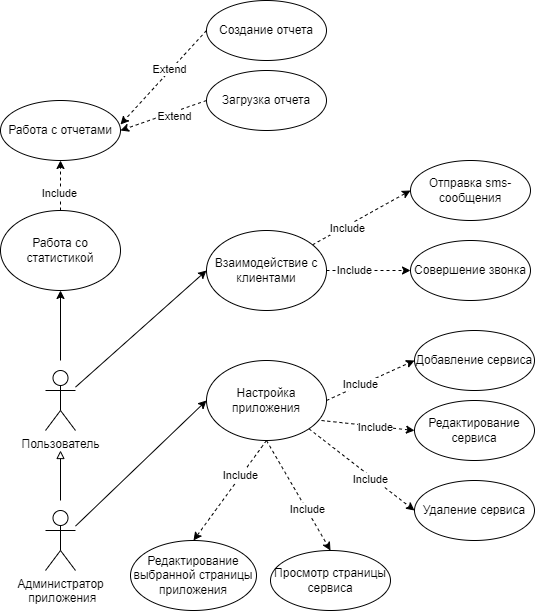

The diagram above was exported from draw.io. Its source (the exported page's mxGraphModel, read from the mxfile embedded in the PNG):
<mxGraphModel dx="841" dy="786" grid="1" gridSize="10" guides="1" tooltips="1" connect="1" arrows="1" fold="1" page="1" pageScale="1" pageWidth="827" pageHeight="1169" math="0" shadow="0">
  <root>
    <mxCell id="0" />
    <mxCell id="1" parent="0" />
    <mxCell id="oRXS-FfOEuiyk4rWGV-C-14" style="rounded=0;orthogonalLoop=1;jettySize=auto;html=1;entryX=0;entryY=0.5;entryDx=0;entryDy=0;" parent="1" source="oRXS-FfOEuiyk4rWGV-C-1" target="oRXS-FfOEuiyk4rWGV-C-3" edge="1">
      <mxGeometry relative="1" as="geometry" />
    </mxCell>
    <mxCell id="qmId-nKw2Z3XzGFYZ8bo-7" style="edgeStyle=none;rounded=0;orthogonalLoop=1;jettySize=auto;html=1;entryX=0.5;entryY=1;entryDx=0;entryDy=0;" parent="1" target="qmId-nKw2Z3XzGFYZ8bo-6" edge="1">
      <mxGeometry relative="1" as="geometry">
        <mxPoint x="60" y="370" as="sourcePoint" />
      </mxGeometry>
    </mxCell>
    <mxCell id="oRXS-FfOEuiyk4rWGV-C-1" value="Пользователь&lt;br&gt;" style="shape=umlActor;verticalLabelPosition=bottom;verticalAlign=top;html=1;outlineConnect=0;" parent="1" vertex="1">
      <mxGeometry x="45" y="380" width="30" height="60" as="geometry" />
    </mxCell>
    <mxCell id="oRXS-FfOEuiyk4rWGV-C-16" value="" style="rounded=0;orthogonalLoop=1;jettySize=auto;html=1;dashed=1;entryX=0;entryY=0.5;entryDx=0;entryDy=0;" parent="1" source="oRXS-FfOEuiyk4rWGV-C-3" target="oRXS-FfOEuiyk4rWGV-C-15" edge="1">
      <mxGeometry relative="1" as="geometry" />
    </mxCell>
    <mxCell id="oRXS-FfOEuiyk4rWGV-C-23" value="Include" style="edgeLabel;html=1;align=center;verticalAlign=middle;resizable=0;points=[];" parent="oRXS-FfOEuiyk4rWGV-C-16" vertex="1" connectable="0">
      <mxGeometry x="-0.3231" y="-2" relative="1" as="geometry">
        <mxPoint as="offset" />
      </mxGeometry>
    </mxCell>
    <mxCell id="oRXS-FfOEuiyk4rWGV-C-18" value="" style="rounded=0;orthogonalLoop=1;jettySize=auto;html=1;dashed=1;entryX=0;entryY=0.5;entryDx=0;entryDy=0;" parent="1" source="oRXS-FfOEuiyk4rWGV-C-3" target="oRXS-FfOEuiyk4rWGV-C-17" edge="1">
      <mxGeometry relative="1" as="geometry" />
    </mxCell>
    <mxCell id="qmId-nKw2Z3XzGFYZ8bo-1" value="Include" style="edgeLabel;html=1;align=center;verticalAlign=middle;resizable=0;points=[];" parent="oRXS-FfOEuiyk4rWGV-C-18" vertex="1" connectable="0">
      <mxGeometry x="-0.337" relative="1" as="geometry">
        <mxPoint as="offset" />
      </mxGeometry>
    </mxCell>
    <mxCell id="oRXS-FfOEuiyk4rWGV-C-3" value="Взаимодействие с клиентами" style="ellipse;whiteSpace=wrap;html=1;" parent="1" vertex="1">
      <mxGeometry x="206" y="240" width="120" height="80" as="geometry" />
    </mxCell>
    <mxCell id="oRXS-FfOEuiyk4rWGV-C-15" value="Отправка sms- сообщения" style="ellipse;whiteSpace=wrap;html=1;" parent="1" vertex="1">
      <mxGeometry x="410" y="170" width="120" height="60" as="geometry" />
    </mxCell>
    <mxCell id="oRXS-FfOEuiyk4rWGV-C-17" value="Совершение звонка" style="ellipse;whiteSpace=wrap;html=1;" parent="1" vertex="1">
      <mxGeometry x="410" y="250" width="120" height="60" as="geometry" />
    </mxCell>
    <mxCell id="qmId-nKw2Z3XzGFYZ8bo-9" style="edgeStyle=none;rounded=0;orthogonalLoop=1;jettySize=auto;html=1;entryX=0.5;entryY=1;entryDx=0;entryDy=0;dashed=1;" parent="1" source="qmId-nKw2Z3XzGFYZ8bo-6" target="qmId-nKw2Z3XzGFYZ8bo-8" edge="1">
      <mxGeometry relative="1" as="geometry" />
    </mxCell>
    <mxCell id="qmId-nKw2Z3XzGFYZ8bo-10" value="Include" style="edgeLabel;html=1;align=center;verticalAlign=middle;resizable=0;points=[];" parent="qmId-nKw2Z3XzGFYZ8bo-9" vertex="1" connectable="0">
      <mxGeometry x="-0.3097" y="1" relative="1" as="geometry">
        <mxPoint as="offset" />
      </mxGeometry>
    </mxCell>
    <mxCell id="qmId-nKw2Z3XzGFYZ8bo-6" value="Работа со статистикой" style="ellipse;whiteSpace=wrap;html=1;" parent="1" vertex="1">
      <mxGeometry y="220" width="120" height="80" as="geometry" />
    </mxCell>
    <mxCell id="qmId-nKw2Z3XzGFYZ8bo-8" value="Работа с отчетами" style="ellipse;whiteSpace=wrap;html=1;" parent="1" vertex="1">
      <mxGeometry y="110" width="120" height="60" as="geometry" />
    </mxCell>
    <mxCell id="qmId-nKw2Z3XzGFYZ8bo-15" style="edgeStyle=none;rounded=0;orthogonalLoop=1;jettySize=auto;html=1;entryX=1;entryY=0.4;entryDx=0;entryDy=0;dashed=1;exitX=0;exitY=0.5;exitDx=0;exitDy=0;entryPerimeter=0;" parent="1" source="qmId-nKw2Z3XzGFYZ8bo-11" target="qmId-nKw2Z3XzGFYZ8bo-8" edge="1">
      <mxGeometry relative="1" as="geometry" />
    </mxCell>
    <mxCell id="qmId-nKw2Z3XzGFYZ8bo-19" value="Extend" style="edgeLabel;html=1;align=center;verticalAlign=middle;resizable=0;points=[];" parent="qmId-nKw2Z3XzGFYZ8bo-15" vertex="1" connectable="0">
      <mxGeometry x="-0.165" y="-1" relative="1" as="geometry">
        <mxPoint x="-1" as="offset" />
      </mxGeometry>
    </mxCell>
    <mxCell id="qmId-nKw2Z3XzGFYZ8bo-11" value="Создание отчета" style="ellipse;whiteSpace=wrap;html=1;" parent="1" vertex="1">
      <mxGeometry x="206" y="10" width="120" height="60" as="geometry" />
    </mxCell>
    <mxCell id="qmId-nKw2Z3XzGFYZ8bo-17" style="edgeStyle=none;rounded=0;orthogonalLoop=1;jettySize=auto;html=1;entryX=1;entryY=0.5;entryDx=0;entryDy=0;dashed=1;exitX=0;exitY=0.5;exitDx=0;exitDy=0;" parent="1" source="qmId-nKw2Z3XzGFYZ8bo-13" target="qmId-nKw2Z3XzGFYZ8bo-8" edge="1">
      <mxGeometry relative="1" as="geometry" />
    </mxCell>
    <mxCell id="qmId-nKw2Z3XzGFYZ8bo-21" value="Extend" style="edgeLabel;html=1;align=center;verticalAlign=middle;resizable=0;points=[];" parent="qmId-nKw2Z3XzGFYZ8bo-17" vertex="1" connectable="0">
      <mxGeometry x="-0.233" y="4" relative="1" as="geometry">
        <mxPoint as="offset" />
      </mxGeometry>
    </mxCell>
    <mxCell id="qmId-nKw2Z3XzGFYZ8bo-13" value="Загрузка отчета" style="ellipse;whiteSpace=wrap;html=1;" parent="1" vertex="1">
      <mxGeometry x="206" y="80" width="120" height="60" as="geometry" />
    </mxCell>
    <mxCell id="z1GnZe03DgzgYcU-s9DQ-2" style="edgeStyle=orthogonalEdgeStyle;rounded=0;orthogonalLoop=1;jettySize=auto;html=1;endArrow=block;endFill=0;" parent="1" edge="1">
      <mxGeometry relative="1" as="geometry">
        <mxPoint x="60" y="460" as="targetPoint" />
        <mxPoint x="60" y="510" as="sourcePoint" />
      </mxGeometry>
    </mxCell>
    <mxCell id="z1GnZe03DgzgYcU-s9DQ-4" style="rounded=0;orthogonalLoop=1;jettySize=auto;html=1;entryX=0;entryY=0.5;entryDx=0;entryDy=0;endArrow=classic;endFill=1;" parent="1" source="z1GnZe03DgzgYcU-s9DQ-1" target="z1GnZe03DgzgYcU-s9DQ-3" edge="1">
      <mxGeometry relative="1" as="geometry" />
    </mxCell>
    <mxCell id="z1GnZe03DgzgYcU-s9DQ-1" value="Администратор&lt;br&gt;&amp;nbsp;приложения" style="shape=umlActor;verticalLabelPosition=bottom;verticalAlign=top;html=1;outlineConnect=0;" parent="1" vertex="1">
      <mxGeometry x="45" y="520" width="30" height="60" as="geometry" />
    </mxCell>
    <mxCell id="z1GnZe03DgzgYcU-s9DQ-10" style="rounded=0;orthogonalLoop=1;jettySize=auto;html=1;entryX=0;entryY=0.5;entryDx=0;entryDy=0;endArrow=classic;endFill=1;exitX=1;exitY=0.5;exitDx=0;exitDy=0;dashed=1;" parent="1" source="z1GnZe03DgzgYcU-s9DQ-3" target="z1GnZe03DgzgYcU-s9DQ-5" edge="1">
      <mxGeometry relative="1" as="geometry" />
    </mxCell>
    <mxCell id="z1GnZe03DgzgYcU-s9DQ-11" value="Include" style="edgeLabel;html=1;align=center;verticalAlign=middle;resizable=0;points=[];" parent="z1GnZe03DgzgYcU-s9DQ-10" vertex="1" connectable="0">
      <mxGeometry x="-0.228" y="1" relative="1" as="geometry">
        <mxPoint as="offset" />
      </mxGeometry>
    </mxCell>
    <mxCell id="z1GnZe03DgzgYcU-s9DQ-12" style="edgeStyle=none;rounded=0;orthogonalLoop=1;jettySize=auto;html=1;entryX=0;entryY=0.5;entryDx=0;entryDy=0;dashed=1;endArrow=classic;endFill=1;exitX=0.958;exitY=0.75;exitDx=0;exitDy=0;exitPerimeter=0;" parent="1" source="z1GnZe03DgzgYcU-s9DQ-3" target="z1GnZe03DgzgYcU-s9DQ-6" edge="1">
      <mxGeometry relative="1" as="geometry" />
    </mxCell>
    <mxCell id="z1GnZe03DgzgYcU-s9DQ-13" value="Include" style="edgeLabel;html=1;align=center;verticalAlign=middle;resizable=0;points=[];" parent="z1GnZe03DgzgYcU-s9DQ-12" vertex="1" connectable="0">
      <mxGeometry x="0.1588" y="-1" relative="1" as="geometry">
        <mxPoint as="offset" />
      </mxGeometry>
    </mxCell>
    <mxCell id="z1GnZe03DgzgYcU-s9DQ-14" style="edgeStyle=none;rounded=0;orthogonalLoop=1;jettySize=auto;html=1;entryX=0;entryY=0.5;entryDx=0;entryDy=0;dashed=1;endArrow=classic;endFill=1;exitX=1;exitY=1;exitDx=0;exitDy=0;" parent="1" source="z1GnZe03DgzgYcU-s9DQ-3" target="z1GnZe03DgzgYcU-s9DQ-7" edge="1">
      <mxGeometry relative="1" as="geometry" />
    </mxCell>
    <mxCell id="z1GnZe03DgzgYcU-s9DQ-15" value="Include" style="edgeLabel;html=1;align=center;verticalAlign=middle;resizable=0;points=[];" parent="z1GnZe03DgzgYcU-s9DQ-14" vertex="1" connectable="0">
      <mxGeometry x="0.1921" y="-2" relative="1" as="geometry">
        <mxPoint as="offset" />
      </mxGeometry>
    </mxCell>
    <mxCell id="z1GnZe03DgzgYcU-s9DQ-16" style="edgeStyle=none;rounded=0;orthogonalLoop=1;jettySize=auto;html=1;entryX=0.5;entryY=0;entryDx=0;entryDy=0;dashed=1;endArrow=classic;endFill=1;exitX=0.5;exitY=1;exitDx=0;exitDy=0;" parent="1" source="z1GnZe03DgzgYcU-s9DQ-3" target="z1GnZe03DgzgYcU-s9DQ-9" edge="1">
      <mxGeometry relative="1" as="geometry" />
    </mxCell>
    <mxCell id="z1GnZe03DgzgYcU-s9DQ-17" value="Include" style="edgeLabel;html=1;align=center;verticalAlign=middle;resizable=0;points=[];" parent="z1GnZe03DgzgYcU-s9DQ-16" vertex="1" connectable="0">
      <mxGeometry x="-0.2882" y="-1" relative="1" as="geometry">
        <mxPoint as="offset" />
      </mxGeometry>
    </mxCell>
    <mxCell id="z1GnZe03DgzgYcU-s9DQ-18" style="edgeStyle=none;rounded=0;orthogonalLoop=1;jettySize=auto;html=1;entryX=0.5;entryY=0;entryDx=0;entryDy=0;dashed=1;endArrow=classic;endFill=1;exitX=0.5;exitY=1;exitDx=0;exitDy=0;" parent="1" source="z1GnZe03DgzgYcU-s9DQ-3" target="z1GnZe03DgzgYcU-s9DQ-8" edge="1">
      <mxGeometry relative="1" as="geometry" />
    </mxCell>
    <mxCell id="z1GnZe03DgzgYcU-s9DQ-19" value="Include" style="edgeLabel;html=1;align=center;verticalAlign=middle;resizable=0;points=[];" parent="z1GnZe03DgzgYcU-s9DQ-18" vertex="1" connectable="0">
      <mxGeometry x="0.2585" y="1" relative="1" as="geometry">
        <mxPoint as="offset" />
      </mxGeometry>
    </mxCell>
    <mxCell id="z1GnZe03DgzgYcU-s9DQ-3" value="Настройка приложения" style="ellipse;whiteSpace=wrap;html=1;" parent="1" vertex="1">
      <mxGeometry x="206" y="370" width="120" height="80" as="geometry" />
    </mxCell>
    <mxCell id="z1GnZe03DgzgYcU-s9DQ-5" value="Добавление сервиса" style="ellipse;whiteSpace=wrap;html=1;" parent="1" vertex="1">
      <mxGeometry x="414" y="340" width="120" height="60" as="geometry" />
    </mxCell>
    <mxCell id="z1GnZe03DgzgYcU-s9DQ-6" value="Редактирование сервиса" style="ellipse;whiteSpace=wrap;html=1;" parent="1" vertex="1">
      <mxGeometry x="414" y="410" width="120" height="60" as="geometry" />
    </mxCell>
    <mxCell id="z1GnZe03DgzgYcU-s9DQ-7" value="Удаление сервиса" style="ellipse;whiteSpace=wrap;html=1;" parent="1" vertex="1">
      <mxGeometry x="414" y="490" width="120" height="60" as="geometry" />
    </mxCell>
    <mxCell id="z1GnZe03DgzgYcU-s9DQ-8" value="Просмотр страницы сервиса" style="ellipse;whiteSpace=wrap;html=1;" parent="1" vertex="1">
      <mxGeometry x="270" y="560" width="120" height="60" as="geometry" />
    </mxCell>
    <mxCell id="z1GnZe03DgzgYcU-s9DQ-9" value="Редактирование выбранной страницы приложения" style="ellipse;whiteSpace=wrap;html=1;" parent="1" vertex="1">
      <mxGeometry x="130" y="550" width="126" height="70" as="geometry" />
    </mxCell>
  </root>
</mxGraphModel>